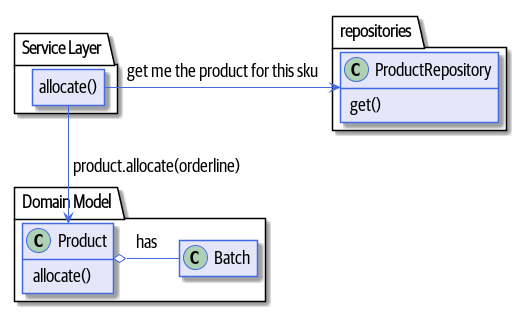

The diagram above was rendered by PlantUML. Its source (embedded in the PNG):
@startuml
skinparam default {
    FontName Guardian Sans Cond Regular
    FontSize 18
    FontColor Black
}

skinparam class {
    BackgroundColor Lavender
    BorderColor RoyalBlue
}
skinparam package {
    FontName Guardian Sans Cond Light
}

skinparam sequencelifeline {
    BorderColor RoyalBlue
}
skinparam arrow {
    Color RoyalBlue
}
skinparam participant {
    BackgroundColor Lavender
    BorderColor RoyalBlue
}
skinparam entity {
    BackgroundColor Lavender
    BorderColor RoyalBlue
}
skinparam collections {
    BackgroundColor Lavender
    BorderColor RoyalBlue
}
skinparam database {
    BackgroundColor Lavender
    BorderColor RoyalBlue
}
skinparam boundary {
    BackgroundColor Lavender
    BorderColor RoyalBlue
}
skinparam actor {
    Color DeepSkyBlue
    BackgroundColor Lavender
    BorderColor RoyalBlue
}
skinparam sequencegroupheader {
    FontName Guardian Sans Cond Light
}
skinparam sequencebox {
    BackgroundColor PowderBlue
    BorderColor RoyalBlue
}
skinparam padding 4

hide empty members

package "Service Layer" as services {
    class "allocate()" as allocate {
    }
}

hide allocate circle
hide allocate members


package "Domain Model" as domain_model {

  class Product {
    allocate()
  }

  class Batch {
  }
}


package repositories {

  class ProductRepository {
    get()
  }

}

allocate -> ProductRepository: get me the product for this sku
allocate --> Product: product.allocate(orderline)
Product o- Batch: has

@enduml